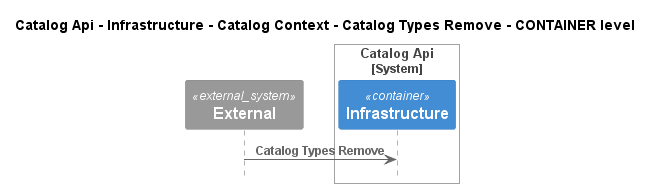

The diagram above was rendered by PlantUML. Its source (embedded in the PNG):
@startuml
!pragma layout smetana
!include ..\..\..\..\..\..\..\..\.c4s\C4_Sequence.puml

title Catalog Api - Infrastructure - Catalog Context - Catalog Types Remove - CONTAINER level

System_Ext(C4InterFlow.SoftwareSystems.ExternalSystem, "External", "")

System_Boundary(dotnet.eShop.Architecture.SoftwareSystems.CatalogApi, "Catalog Api")
    Container(dotnet.eShop.Architecture.SoftwareSystems.CatalogApi.Containers.Infrastructure, "Infrastructure", "", "")
Boundary_End()

Rel(C4InterFlow.SoftwareSystems.ExternalSystem, dotnet.eShop.Architecture.SoftwareSystems.CatalogApi.Containers.Infrastructure, "Catalog Types Remove")


@enduml